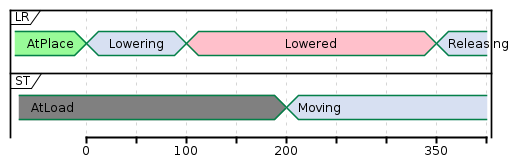

The diagram above was rendered by PlantUML. Its source (embedded in the PNG):
@startuml
concise "LR" as LR
concise "ST" as ST

LR is AtPlace #palegreen
ST is AtLoad #gray

@LR
0 is Lowering
100 is Lowered #pink
350 is Releasing
 
@ST
200 is Moving
@enduml